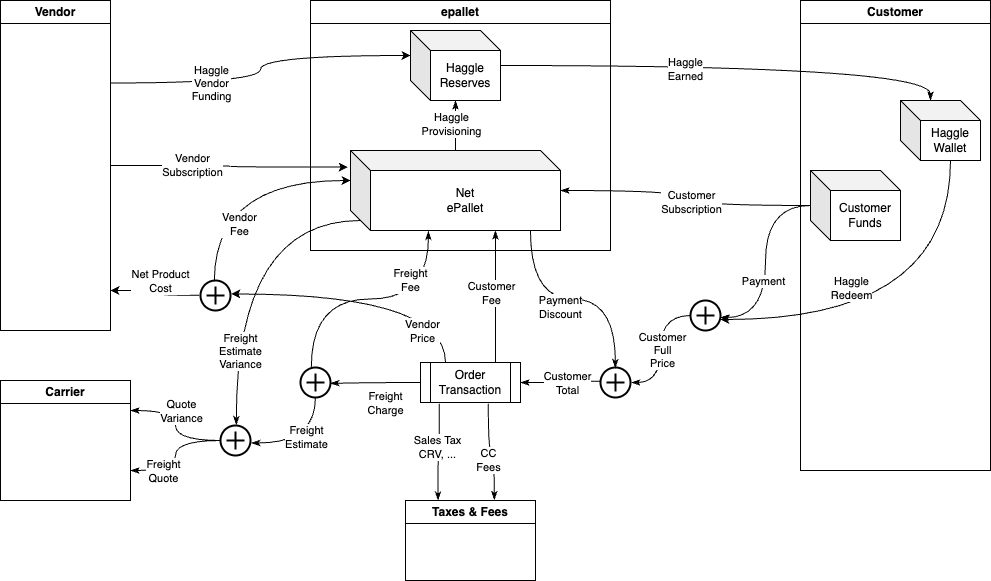

The diagram above was exported from draw.io. Its source (the exported page's mxGraphModel, read from the mxfile embedded in the PNG):
<mxGraphModel dx="1495" dy="836" grid="1" gridSize="10" guides="1" tooltips="1" connect="1" arrows="1" fold="1" page="1" pageScale="1" pageWidth="1100" pageHeight="850" math="0" shadow="0">
  <root>
    <mxCell id="0" />
    <mxCell id="1" parent="0" />
    <mxCell id="2" value="Vendor" style="swimlane;whiteSpace=wrap;html=1;" vertex="1" parent="1">
      <mxGeometry x="70" y="70" width="110" height="330" as="geometry" />
    </mxCell>
    <mxCell id="3" value="epallet" style="swimlane;whiteSpace=wrap;html=1;" vertex="1" parent="1">
      <mxGeometry x="380" y="70" width="300" height="250" as="geometry" />
    </mxCell>
    <mxCell id="28" value="Haggle&lt;br&gt;Reserves" style="shape=cube;whiteSpace=wrap;html=1;boundedLbl=1;backgroundOutline=1;darkOpacity=0.05;darkOpacity2=0.1;" vertex="1" parent="3">
      <mxGeometry x="100" y="30" width="90" height="70" as="geometry" />
    </mxCell>
    <mxCell id="55" style="edgeStyle=orthogonalEdgeStyle;curved=1;html=1;strokeColor=default;endArrow=classicThin;endFill=1;" edge="1" parent="3" source="37" target="28">
      <mxGeometry relative="1" as="geometry" />
    </mxCell>
    <mxCell id="61" value="Haggle&lt;br&gt;Provisioning" style="edgeLabel;html=1;align=center;verticalAlign=middle;resizable=0;points=[];" vertex="1" connectable="0" parent="55">
      <mxGeometry x="-0.5312" y="-1" relative="1" as="geometry">
        <mxPoint x="-6" y="-15" as="offset" />
      </mxGeometry>
    </mxCell>
    <mxCell id="37" value="Net&lt;br&gt;ePallet" style="shape=cube;whiteSpace=wrap;html=1;boundedLbl=1;backgroundOutline=1;darkOpacity=0.05;darkOpacity2=0.1;" vertex="1" parent="3">
      <mxGeometry x="40" y="150" width="210" height="80" as="geometry" />
    </mxCell>
    <mxCell id="4" value="Customer" style="swimlane;whiteSpace=wrap;html=1;" vertex="1" parent="1">
      <mxGeometry x="870" y="70" width="190" height="470" as="geometry" />
    </mxCell>
    <mxCell id="29" value="Haggle Wallet" style="shape=cube;whiteSpace=wrap;html=1;boundedLbl=1;backgroundOutline=1;darkOpacity=0.05;darkOpacity2=0.1;" vertex="1" parent="4">
      <mxGeometry x="100" y="100" width="80" height="60" as="geometry" />
    </mxCell>
    <mxCell id="32" value="Customer Funds" style="shape=cube;whiteSpace=wrap;html=1;boundedLbl=1;backgroundOutline=1;darkOpacity=0.05;darkOpacity2=0.1;" vertex="1" parent="4">
      <mxGeometry x="10" y="170" width="90" height="70" as="geometry" />
    </mxCell>
    <mxCell id="5" value="Carrier" style="swimlane;whiteSpace=wrap;html=1;" vertex="1" parent="1">
      <mxGeometry x="70" y="450" width="130" height="120" as="geometry" />
    </mxCell>
    <mxCell id="50" style="edgeStyle=orthogonalEdgeStyle;curved=1;html=1;strokeColor=default;exitX=-0.039;exitY=0.495;exitDx=0;exitDy=0;exitPerimeter=0;" edge="1" parent="1" source="47">
      <mxGeometry relative="1" as="geometry">
        <mxPoint x="180" y="360" as="targetPoint" />
      </mxGeometry>
    </mxCell>
    <mxCell id="88" value="Net Product&lt;br&gt;Cost" style="edgeLabel;html=1;align=center;verticalAlign=middle;resizable=0;points=[];" vertex="1" connectable="0" parent="50">
      <mxGeometry x="0.1862" y="2" relative="1" as="geometry">
        <mxPoint x="12" y="-12" as="offset" />
      </mxGeometry>
    </mxCell>
    <mxCell id="80" value="Taxes &amp;amp; Fees" style="swimlane;whiteSpace=wrap;html=1;" vertex="1" parent="1">
      <mxGeometry x="475" y="570" width="130" height="80" as="geometry" />
    </mxCell>
    <mxCell id="81" style="edgeStyle=orthogonalEdgeStyle;curved=1;html=1;entryX=0.25;entryY=0;entryDx=0;entryDy=0;strokeColor=default;endArrow=classicThin;endFill=1;exitX=0.188;exitY=1.029;exitDx=0;exitDy=0;exitPerimeter=0;" edge="1" parent="1" source="57" target="80">
      <mxGeometry relative="1" as="geometry" />
    </mxCell>
    <mxCell id="82" value="Sales Tax&lt;br&gt;CRV, ..." style="edgeLabel;html=1;align=center;verticalAlign=middle;resizable=0;points=[];" vertex="1" connectable="0" parent="81">
      <mxGeometry x="-0.1179" y="-2" relative="1" as="geometry">
        <mxPoint as="offset" />
      </mxGeometry>
    </mxCell>
    <mxCell id="83" style="edgeStyle=orthogonalEdgeStyle;curved=1;html=1;entryX=0.683;entryY=-0.006;entryDx=0;entryDy=0;entryPerimeter=0;strokeColor=default;endArrow=classicThin;endFill=1;exitX=0.678;exitY=1.033;exitDx=0;exitDy=0;exitPerimeter=0;" edge="1" parent="1" source="57" target="80">
      <mxGeometry relative="1" as="geometry" />
    </mxCell>
    <mxCell id="84" value="CC&lt;br&gt;Fees" style="edgeLabel;html=1;align=center;verticalAlign=middle;resizable=0;points=[];" vertex="1" connectable="0" parent="83">
      <mxGeometry x="-0.3179" relative="1" as="geometry">
        <mxPoint y="21" as="offset" />
      </mxGeometry>
    </mxCell>
    <mxCell id="47" value="" style="html=1;verticalLabelPosition=bottom;align=center;labelBackgroundColor=#ffffff;verticalAlign=top;strokeWidth=2;strokeColor=#000000;shadow=0;dashed=0;shape=mxgraph.ios7.icons.add;" vertex="1" parent="1">
      <mxGeometry x="270" y="350" width="30" height="30" as="geometry" />
    </mxCell>
    <mxCell id="48" style="edgeStyle=orthogonalEdgeStyle;curved=1;html=1;strokeColor=default;exitX=0.25;exitY=0;exitDx=0;exitDy=0;entryX=1.028;entryY=0.45;entryDx=0;entryDy=0;entryPerimeter=0;" edge="1" parent="1" source="57" target="47">
      <mxGeometry relative="1" as="geometry">
        <mxPoint x="415" y="380" as="targetPoint" />
      </mxGeometry>
    </mxCell>
    <mxCell id="109" value="Vendor&lt;br&gt;Price" style="edgeLabel;html=1;align=center;verticalAlign=middle;resizable=0;points=[];" vertex="1" connectable="0" parent="48">
      <mxGeometry x="-0.0965" y="14" relative="1" as="geometry">
        <mxPoint x="36" y="23" as="offset" />
      </mxGeometry>
    </mxCell>
    <mxCell id="51" style="edgeStyle=orthogonalEdgeStyle;curved=1;html=1;entryX=0;entryY=0;entryDx=0;entryDy=30;entryPerimeter=0;strokeColor=default;exitX=0.461;exitY=0.028;exitDx=0;exitDy=0;exitPerimeter=0;" edge="1" parent="1" source="47" target="37">
      <mxGeometry relative="1" as="geometry">
        <mxPoint x="380" y="300" as="sourcePoint" />
      </mxGeometry>
    </mxCell>
    <mxCell id="74" value="Vendor&lt;br&gt;Fee" style="edgeLabel;html=1;align=center;verticalAlign=middle;resizable=0;points=[];" vertex="1" connectable="0" parent="51">
      <mxGeometry x="-0.038" y="-14" relative="1" as="geometry">
        <mxPoint x="12" y="29" as="offset" />
      </mxGeometry>
    </mxCell>
    <mxCell id="104" style="edgeStyle=orthogonalEdgeStyle;curved=1;html=1;entryX=1.028;entryY=0.584;entryDx=0;entryDy=0;entryPerimeter=0;strokeColor=default;endArrow=classicThin;endFill=1;exitX=0.495;exitY=1.017;exitDx=0;exitDy=0;exitPerimeter=0;" edge="1" parent="1" source="52" target="102">
      <mxGeometry relative="1" as="geometry" />
    </mxCell>
    <mxCell id="105" value="Freight&lt;br&gt;Estimate" style="edgeLabel;html=1;align=center;verticalAlign=middle;resizable=0;points=[];" vertex="1" connectable="0" parent="104">
      <mxGeometry x="0.0769" relative="1" as="geometry">
        <mxPoint x="5" y="-6" as="offset" />
      </mxGeometry>
    </mxCell>
    <mxCell id="107" style="edgeStyle=orthogonalEdgeStyle;curved=1;html=1;strokeColor=default;endArrow=classicThin;endFill=1;exitX=0.361;exitY=-0.005;exitDx=0;exitDy=0;exitPerimeter=0;entryX=0.371;entryY=1.008;entryDx=0;entryDy=0;entryPerimeter=0;" edge="1" parent="1" source="52" target="37">
      <mxGeometry relative="1" as="geometry">
        <mxPoint x="420" y="270" as="targetPoint" />
      </mxGeometry>
    </mxCell>
    <mxCell id="108" value="Freight&lt;br&gt;Fee" style="edgeLabel;html=1;align=center;verticalAlign=middle;resizable=0;points=[];" vertex="1" connectable="0" parent="107">
      <mxGeometry x="-0.7034" y="-4" relative="1" as="geometry">
        <mxPoint x="95" y="-49" as="offset" />
      </mxGeometry>
    </mxCell>
    <mxCell id="52" value="" style="html=1;verticalLabelPosition=bottom;align=center;labelBackgroundColor=#ffffff;verticalAlign=top;strokeWidth=2;strokeColor=#000000;shadow=0;dashed=0;shape=mxgraph.ios7.icons.add;" vertex="1" parent="1">
      <mxGeometry x="370" y="437" width="30" height="30" as="geometry" />
    </mxCell>
    <mxCell id="60" style="edgeStyle=orthogonalEdgeStyle;curved=1;html=1;strokeColor=default;endArrow=classicThin;endFill=1;entryX=0.995;entryY=0.528;entryDx=0;entryDy=0;entryPerimeter=0;" edge="1" parent="1" source="57" target="52">
      <mxGeometry relative="1" as="geometry">
        <mxPoint x="625" y="370" as="targetPoint" />
      </mxGeometry>
    </mxCell>
    <mxCell id="62" value="Freight&lt;br&gt;Charge" style="edgeLabel;html=1;align=center;verticalAlign=middle;resizable=0;points=[];" vertex="1" connectable="0" parent="60">
      <mxGeometry x="-0.4082" y="1" relative="1" as="geometry">
        <mxPoint x="-9" y="19" as="offset" />
      </mxGeometry>
    </mxCell>
    <mxCell id="57" value="Order Transaction" style="shape=process;whiteSpace=wrap;html=1;backgroundOutline=1;strokeColor=#000000;" vertex="1" parent="1">
      <mxGeometry x="490" y="432" width="100" height="40" as="geometry" />
    </mxCell>
    <mxCell id="85" value="" style="edgeStyle=orthogonalEdgeStyle;curved=1;html=1;strokeColor=default;endArrow=classicThin;endFill=1;exitX=-0.005;exitY=0.456;exitDx=0;exitDy=0;exitPerimeter=0;" edge="1" parent="1" source="94" target="57">
      <mxGeometry relative="1" as="geometry" />
    </mxCell>
    <mxCell id="95" value="Customer&lt;br&gt;Total" style="edgeLabel;html=1;align=center;verticalAlign=middle;resizable=0;points=[];" vertex="1" connectable="0" parent="85">
      <mxGeometry x="-0.1865" y="2" relative="1" as="geometry">
        <mxPoint as="offset" />
      </mxGeometry>
    </mxCell>
    <mxCell id="89" style="edgeStyle=orthogonalEdgeStyle;curved=1;html=1;entryX=0.995;entryY=0.567;entryDx=0;entryDy=0;entryPerimeter=0;strokeColor=default;endArrow=classicThin;endFill=1;" edge="1" parent="1" source="32" target="66">
      <mxGeometry relative="1" as="geometry" />
    </mxCell>
    <mxCell id="90" value="Payment" style="edgeLabel;html=1;align=center;verticalAlign=middle;resizable=0;points=[];" vertex="1" connectable="0" parent="89">
      <mxGeometry x="0.1828" y="-3" relative="1" as="geometry">
        <mxPoint as="offset" />
      </mxGeometry>
    </mxCell>
    <mxCell id="31" style="edgeStyle=orthogonalEdgeStyle;curved=1;html=1;exitX=0;exitY=0;exitDx=50;exitDy=60;exitPerimeter=0;entryX=0.995;entryY=0.634;entryDx=0;entryDy=0;entryPerimeter=0;" edge="1" parent="1" source="29" target="66">
      <mxGeometry relative="1" as="geometry">
        <mxPoint x="830" y="480" as="targetPoint" />
      </mxGeometry>
    </mxCell>
    <mxCell id="93" value="Haggle&lt;br&gt;Redeem" style="edgeLabel;html=1;align=center;verticalAlign=middle;resizable=0;points=[];" vertex="1" connectable="0" parent="31">
      <mxGeometry x="0.3276" y="-32" relative="1" as="geometry">
        <mxPoint as="offset" />
      </mxGeometry>
    </mxCell>
    <mxCell id="91" style="edgeStyle=orthogonalEdgeStyle;curved=1;html=1;strokeColor=default;endArrow=classicThin;endFill=1;" edge="1" parent="1" source="32" target="37">
      <mxGeometry relative="1" as="geometry" />
    </mxCell>
    <mxCell id="92" value="Customer&lt;br&gt;Subscription" style="edgeLabel;html=1;align=center;verticalAlign=middle;resizable=0;points=[];" vertex="1" connectable="0" parent="91">
      <mxGeometry x="-0.0294" y="-5" relative="1" as="geometry">
        <mxPoint as="offset" />
      </mxGeometry>
    </mxCell>
    <mxCell id="94" value="" style="html=1;verticalLabelPosition=bottom;align=center;labelBackgroundColor=#ffffff;verticalAlign=top;strokeWidth=2;strokeColor=#000000;shadow=0;dashed=0;shape=mxgraph.ios7.icons.add;" vertex="1" parent="1">
      <mxGeometry x="670" y="437" width="30" height="30" as="geometry" />
    </mxCell>
    <mxCell id="96" style="edgeStyle=orthogonalEdgeStyle;curved=1;html=1;entryX=1.028;entryY=0.5;entryDx=0;entryDy=0;entryPerimeter=0;strokeColor=default;endArrow=classicThin;endFill=1;" edge="1" parent="1" source="66" target="94">
      <mxGeometry relative="1" as="geometry" />
    </mxCell>
    <mxCell id="97" value="Customer&lt;br&gt;Full&lt;br&gt;Price" style="edgeLabel;html=1;align=center;verticalAlign=middle;resizable=0;points=[];" vertex="1" connectable="0" parent="96">
      <mxGeometry x="0.0146" y="1" relative="1" as="geometry">
        <mxPoint as="offset" />
      </mxGeometry>
    </mxCell>
    <mxCell id="66" value="" style="html=1;verticalLabelPosition=bottom;align=center;labelBackgroundColor=#ffffff;verticalAlign=top;strokeWidth=2;strokeColor=#000000;shadow=0;dashed=0;shape=mxgraph.ios7.icons.add;" vertex="1" parent="1">
      <mxGeometry x="760" y="370" width="30" height="30" as="geometry" />
    </mxCell>
    <mxCell id="86" style="edgeStyle=orthogonalEdgeStyle;curved=1;html=1;exitX=0.857;exitY=1;exitDx=0;exitDy=0;exitPerimeter=0;entryX=0.495;entryY=0.017;entryDx=0;entryDy=0;strokeColor=default;endArrow=classicThin;endFill=1;entryPerimeter=0;" edge="1" parent="1" source="37" target="94">
      <mxGeometry relative="1" as="geometry" />
    </mxCell>
    <mxCell id="87" value="Payment&lt;br&gt;Discount" style="edgeLabel;html=1;align=center;verticalAlign=middle;resizable=0;points=[];" vertex="1" connectable="0" parent="86">
      <mxGeometry x="0.5443" y="1" relative="1" as="geometry">
        <mxPoint x="-56" y="-11" as="offset" />
      </mxGeometry>
    </mxCell>
    <mxCell id="98" style="edgeStyle=orthogonalEdgeStyle;curved=1;html=1;entryX=0;entryY=0;entryDx=30;entryDy=0;entryPerimeter=0;strokeColor=default;endArrow=classicThin;endFill=1;" edge="1" parent="1" source="28" target="29">
      <mxGeometry relative="1" as="geometry" />
    </mxCell>
    <mxCell id="99" value="Haggle&lt;br&gt;Earned" style="edgeLabel;html=1;align=center;verticalAlign=middle;resizable=0;points=[];" vertex="1" connectable="0" parent="98">
      <mxGeometry x="-0.2091" y="-3" relative="1" as="geometry">
        <mxPoint as="offset" />
      </mxGeometry>
    </mxCell>
    <mxCell id="35" style="edgeStyle=orthogonalEdgeStyle;curved=1;html=1;entryX=0;entryY=0;entryDx=0;entryDy=25;entryPerimeter=0;exitX=1;exitY=0.25;exitDx=0;exitDy=0;" edge="1" parent="1" source="2" target="28">
      <mxGeometry relative="1" as="geometry">
        <mxPoint x="200" y="130" as="sourcePoint" />
      </mxGeometry>
    </mxCell>
    <mxCell id="100" value="Haggle&lt;br&gt;Vendor&lt;br&gt;Funding" style="edgeLabel;html=1;align=center;verticalAlign=middle;resizable=0;points=[];" vertex="1" connectable="0" parent="35">
      <mxGeometry x="-0.223" y="-1" relative="1" as="geometry">
        <mxPoint x="-27" y="-1" as="offset" />
      </mxGeometry>
    </mxCell>
    <mxCell id="42" style="edgeStyle=orthogonalEdgeStyle;curved=1;html=1;entryX=-0.013;entryY=0.207;entryDx=0;entryDy=0;entryPerimeter=0;exitX=1;exitY=0.5;exitDx=0;exitDy=0;" edge="1" parent="1" source="2" target="37">
      <mxGeometry relative="1" as="geometry">
        <mxPoint x="380" y="240" as="sourcePoint" />
      </mxGeometry>
    </mxCell>
    <mxCell id="101" value="Vendor&lt;br&gt;Subscription" style="edgeLabel;html=1;align=center;verticalAlign=middle;resizable=0;points=[];" vertex="1" connectable="0" parent="42">
      <mxGeometry x="-0.3254" y="1" relative="1" as="geometry">
        <mxPoint as="offset" />
      </mxGeometry>
    </mxCell>
    <mxCell id="72" style="edgeStyle=orthogonalEdgeStyle;curved=1;html=1;strokeColor=default;endArrow=classicThin;endFill=1;entryX=0.69;entryY=1;entryDx=0;entryDy=0;entryPerimeter=0;exitX=0.75;exitY=0;exitDx=0;exitDy=0;" edge="1" parent="1" source="57" target="37">
      <mxGeometry relative="1" as="geometry">
        <mxPoint x="580" y="420" as="sourcePoint" />
      </mxGeometry>
    </mxCell>
    <mxCell id="73" value="Customer&lt;br&gt;Fee" style="edgeLabel;html=1;align=center;verticalAlign=middle;resizable=0;points=[];" vertex="1" connectable="0" parent="72">
      <mxGeometry x="-0.2774" y="-5" relative="1" as="geometry">
        <mxPoint x="-10" y="-22" as="offset" />
      </mxGeometry>
    </mxCell>
    <mxCell id="112" style="edgeStyle=orthogonalEdgeStyle;curved=1;html=1;entryX=1;entryY=0.25;entryDx=0;entryDy=0;strokeColor=default;endArrow=classicThin;endFill=1;" edge="1" parent="1" source="102" target="5">
      <mxGeometry relative="1" as="geometry" />
    </mxCell>
    <mxCell id="114" value="Quote&lt;br&gt;Variance" style="edgeLabel;html=1;align=center;verticalAlign=middle;resizable=0;points=[];" vertex="1" connectable="0" parent="112">
      <mxGeometry x="0.4767" y="8" relative="1" as="geometry">
        <mxPoint x="19" y="-8" as="offset" />
      </mxGeometry>
    </mxCell>
    <mxCell id="113" style="edgeStyle=orthogonalEdgeStyle;curved=1;html=1;entryX=1;entryY=0.75;entryDx=0;entryDy=0;strokeColor=default;endArrow=classicThin;endFill=1;" edge="1" parent="1" source="102" target="5">
      <mxGeometry relative="1" as="geometry" />
    </mxCell>
    <mxCell id="115" value="Freight&lt;br&gt;Quote" style="edgeLabel;html=1;align=center;verticalAlign=middle;resizable=0;points=[];" vertex="1" connectable="0" parent="113">
      <mxGeometry x="0.4693" relative="1" as="geometry">
        <mxPoint as="offset" />
      </mxGeometry>
    </mxCell>
    <mxCell id="102" value="" style="html=1;verticalLabelPosition=bottom;align=center;labelBackgroundColor=#ffffff;verticalAlign=top;strokeWidth=2;strokeColor=#000000;shadow=0;dashed=0;shape=mxgraph.ios7.icons.add;" vertex="1" parent="1">
      <mxGeometry x="290" y="495" width="30" height="30" as="geometry" />
    </mxCell>
    <mxCell id="110" style="edgeStyle=orthogonalEdgeStyle;curved=1;html=1;exitX=0;exitY=0;exitDx=10;exitDy=70;exitPerimeter=0;strokeColor=default;endArrow=classicThin;endFill=1;entryX=0.528;entryY=-0.016;entryDx=0;entryDy=0;entryPerimeter=0;" edge="1" parent="1" source="37" target="102">
      <mxGeometry relative="1" as="geometry">
        <mxPoint x="270" y="500" as="targetPoint" />
      </mxGeometry>
    </mxCell>
    <mxCell id="111" value="Freight&lt;br&gt;Estimate&lt;br&gt;Variance" style="edgeLabel;html=1;align=center;verticalAlign=middle;resizable=0;points=[];" vertex="1" connectable="0" parent="110">
      <mxGeometry x="0.5545" y="4" relative="1" as="geometry">
        <mxPoint as="offset" />
      </mxGeometry>
    </mxCell>
  </root>
</mxGraphModel>